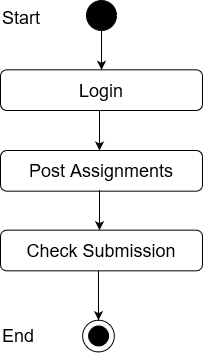

The diagram above was exported from draw.io. Its source (the exported page's mxGraphModel, read from the mxfile embedded in the PNG):
<mxGraphModel dx="764" dy="276" grid="1" gridSize="10" guides="1" tooltips="1" connect="1" arrows="1" fold="1" page="1" pageScale="1" pageWidth="850" pageHeight="1100" math="0" shadow="0">
  <root>
    <mxCell id="0" />
    <mxCell id="1" parent="0" />
    <mxCell id="_88_vjizlYBecvex9Yx4-1" value="" style="edgeStyle=orthogonalEdgeStyle;rounded=0;orthogonalLoop=1;jettySize=auto;html=1;entryX=0.5;entryY=0;entryDx=0;entryDy=0;" parent="1" source="_88_vjizlYBecvex9Yx4-2" target="_88_vjizlYBecvex9Yx4-12" edge="1">
      <mxGeometry relative="1" as="geometry">
        <mxPoint x="420" y="98" as="targetPoint" />
      </mxGeometry>
    </mxCell>
    <mxCell id="_88_vjizlYBecvex9Yx4-2" value="" style="ellipse;whiteSpace=wrap;html=1;aspect=fixed;fillColor=#000000;" parent="1" vertex="1">
      <mxGeometry x="405" y="40" width="30" height="30" as="geometry" />
    </mxCell>
    <mxCell id="_88_vjizlYBecvex9Yx4-9" value="Success" style="text;html=1;strokeColor=none;fillColor=none;align=center;verticalAlign=middle;whiteSpace=wrap;rounded=0;" parent="1" vertex="1">
      <mxGeometry x="440" y="140" as="geometry" />
    </mxCell>
    <mxCell id="_88_vjizlYBecvex9Yx4-11" value="&lt;font style=&quot;font-size: 18px&quot;&gt;Post Assignments&lt;/font&gt; " style="rounded=1;whiteSpace=wrap;html=1;fillColor=#FFFFFF;" parent="1" vertex="1">
      <mxGeometry x="319" y="190" width="202" height="40.67" as="geometry" />
    </mxCell>
    <mxCell id="_88_vjizlYBecvex9Yx4-12" value="&lt;font style=&quot;font-size: 18px&quot;&gt;Login&lt;br&gt;&lt;/font&gt;" style="rounded=1;whiteSpace=wrap;html=1;fillColor=#FFFFFF;" parent="1" vertex="1">
      <mxGeometry x="319" y="109.33000000000001" width="202" height="40.67" as="geometry" />
    </mxCell>
    <mxCell id="_88_vjizlYBecvex9Yx4-14" value="" style="endArrow=classic;html=1;exitX=0.5;exitY=1;exitDx=0;exitDy=0;entryX=0.5;entryY=0;entryDx=0;entryDy=0;" parent="1" edge="1">
      <mxGeometry width="50" height="50" relative="1" as="geometry">
        <mxPoint x="418" y="150" as="sourcePoint" />
        <mxPoint x="418" y="190" as="targetPoint" />
      </mxGeometry>
    </mxCell>
    <mxCell id="oCegCSHgLFIlBn2mEsOI-7" value="&lt;font style=&quot;font-size: 18px&quot;&gt;Start&lt;/font&gt;" style="text;whiteSpace=wrap;html=1;" vertex="1" parent="1">
      <mxGeometry x="319" y="40" width="130" height="30" as="geometry" />
    </mxCell>
    <mxCell id="oCegCSHgLFIlBn2mEsOI-8" value="&lt;font style=&quot;font-size: 18px&quot;&gt;Check Submission&lt;/font&gt; " style="rounded=1;whiteSpace=wrap;html=1;fillColor=#FFFFFF;" vertex="1" parent="1">
      <mxGeometry x="319" y="269.67" width="202" height="40.67" as="geometry" />
    </mxCell>
    <mxCell id="oCegCSHgLFIlBn2mEsOI-9" value="" style="endArrow=classic;html=1;exitX=0.5;exitY=1;exitDx=0;exitDy=0;entryX=0.5;entryY=0;entryDx=0;entryDy=0;" edge="1" parent="1">
      <mxGeometry width="50" height="50" relative="1" as="geometry">
        <mxPoint x="418" y="229.67000000000002" as="sourcePoint" />
        <mxPoint x="418" y="269.67" as="targetPoint" />
      </mxGeometry>
    </mxCell>
    <mxCell id="oCegCSHgLFIlBn2mEsOI-10" value="" style="ellipse;whiteSpace=wrap;html=1;aspect=fixed;fillColor=#FFFFFF;" vertex="1" parent="1">
      <mxGeometry x="401.11" y="359.6700000000001" width="31.78" height="31.78" as="geometry" />
    </mxCell>
    <mxCell id="oCegCSHgLFIlBn2mEsOI-11" value="" style="ellipse;whiteSpace=wrap;html=1;aspect=fixed;fillColor=#000000;" vertex="1" parent="1">
      <mxGeometry x="407.11" y="365.45000000000005" width="20" height="20" as="geometry" />
    </mxCell>
    <mxCell id="oCegCSHgLFIlBn2mEsOI-12" value="" style="endArrow=classic;html=1;entryX=0.5;entryY=0;entryDx=0;entryDy=0;exitX=0.5;exitY=1;exitDx=0;exitDy=0;" edge="1" parent="1">
      <mxGeometry width="50" height="50" relative="1" as="geometry">
        <mxPoint x="417" y="310.3400000000001" as="sourcePoint" />
        <mxPoint x="417.0000000000002" y="359.67" as="targetPoint" />
      </mxGeometry>
    </mxCell>
    <mxCell id="oCegCSHgLFIlBn2mEsOI-15" value="&lt;font style=&quot;font-size: 18px&quot;&gt;End&lt;/font&gt;" style="text;whiteSpace=wrap;html=1;" vertex="1" parent="1">
      <mxGeometry x="319" y="358.45000000000005" width="130" height="30" as="geometry" />
    </mxCell>
  </root>
</mxGraphModel>